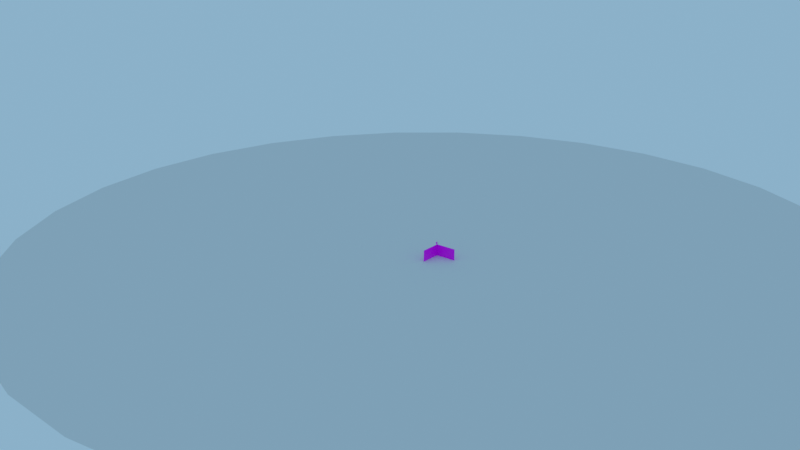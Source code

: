# Source: Flag.blend  (saved by Blender 2.93.20; exported with 4.5.12 LTS)
import bpy
from mathutils import Matrix  # noqa: F401  (used for matrix-valued properties, if any)

bpy.ops.wm.read_factory_settings(use_empty=True)
scene = bpy.context.scene
scene.name = 'Scene'

# ---- images (referenced by path relative to the original .blend; pixels are not part of the script)
import os
ASSET_DIR = os.environ.get("B2B_ASSET_DIR", "")  # directory of the original .blend (textures are referenced by path, not embedded)
HERE = os.path.dirname(os.path.abspath(__file__))  # packed textures are extracted next to this script under _unpacked/

def load_image(name, relpath, width, height, colorspace="sRGB"):
    """Load a texture the original file referenced (path relative to the .blend, or extracted next to this script)."""
    p = next((c for c in (os.path.join(HERE, relpath), os.path.join(ASSET_DIR, relpath)) if relpath and os.path.exists(c)), "")
    if p:
        img = bpy.data.images.load(p, check_existing=True)
        img.name = name
    else:  # same state as the original file: an image datablock whose file is absent (Cycles renders it pink)
        img = bpy.data.images.new(name, width, height)
        img.source = "FILE"
        img.filepath = "//" + (relpath or name)
    img.colorspace_settings.name = colorspace
    return img
img_ao_001 = load_image('AO.001', 'AO.png', 1024, 1024, 'sRGB')

# ---- materials (node trees are filled in below, after node groups)
mat_m_flag = bpy.data.materials.new('M_Flag')
mat_m_flag_pole = bpy.data.materials.new('M_Flag_Pole')

# ---- material node trees
mat_m_flag.use_nodes = True; mat_m_flag.node_tree.nodes.clear()
_N = mat_m_flag.node_tree.nodes; _L = mat_m_flag.node_tree.links
n0 = _N.new('ShaderNodeBsdfPrincipled'); n0.name = 'Principled BSDF'; n0.location = (10, 300)
n0.distribution = 'GGX'
n0.subsurface_method = 'BURLEY'
n0.inputs[3].default_value = 1.45
n0.inputs[27].default_value = (0.0, 0.0, 0.0, 1.0)
n0.inputs[28].default_value = 1.0
n1 = _N.new('ShaderNodeOutputMaterial'); n1.name = 'Material Output'; n1.location = (300, 300)
n2 = _N.new('ShaderNodeTexImage'); n2.name = 'Image Texture'; n2.location = (-325, 218)
n2.image = img_ao_001
_L.new(n0.outputs[0], n1.inputs[0])
_L.new(n2.outputs[0], n0.inputs[0])
n1.is_active_output = True
mat_m_flag_pole.use_nodes = True; mat_m_flag_pole.node_tree.nodes.clear()
_N = mat_m_flag_pole.node_tree.nodes; _L = mat_m_flag_pole.node_tree.links
n0 = _N.new('ShaderNodeBsdfPrincipled'); n0.name = 'Principled BSDF'; n0.location = (10, 300)
n0.distribution = 'GGX'
n0.subsurface_method = 'BURLEY'
n0.inputs[3].default_value = 1.45
n0.inputs[27].default_value = (0.0, 0.0, 0.0, 1.0)
n0.inputs[28].default_value = 1.0
n1 = _N.new('ShaderNodeOutputMaterial'); n1.name = 'Material Output'; n1.location = (300, 300)
_L.new(n0.outputs[0], n1.inputs[0])
n1.is_active_output = True

# ---- world
world_world = bpy.data.worlds.new('World'); scene.world = world_world
world_world.use_nodes = True; world_world.node_tree.nodes.clear()
_N = world_world.node_tree.nodes; _L = world_world.node_tree.links
n0 = _N.new('ShaderNodeOutputWorld'); n0.name = 'World Output'; n0.location = (726, 282)
n1 = _N.new('ShaderNodeBackground'); n1.name = 'Background'; n1.location = (511, 289)
n1.inputs[0].default_value = (0.261, 0.4405, 0.5863, 1.0)
_L.new(n1.outputs[0], n0.inputs[0])
n0.is_active_output = True
world_world.color = (0.05088, 0.05088, 0.05088)
world_world.use_sun_shadow = False
world_world.sun_shadow_jitter_overblur = 0.0

# ---- cameras
cam_camera = bpy.data.cameras.new('Camera')

# ---- meshes
me_flag = bpy.data.meshes.new('Flag')
me_flag.from_pydata([(6.6e-15, 1.51e-07, -5.931), (6.6e-15, 1.51e-07, 0.9157), (-0.007803, -0.01884, -5.931), (-0.007803, -0.01884, 0.9157), (-0.02664, -0.02664, -5.931), (-0.02664, -0.02664, 0.9157), (-0.04548, -0.01884, -5.931), (-0.04548, -0.01884, 0.9157), (-0.05328, 1.557e-07, -5.931), (-0.05328, 1.557e-07, 0.9157), (-0.04548, 0.01884, -5.931), (-0.04548, 0.01884, 0.9157), (-0.02664, 0.02664, -5.931), (-0.02664, 0.02664, 0.9157), (-0.007803, 0.01884, -5.931), (-0.007803, 0.01884, 0.9157), (6.6e-15, 1.51e-07, 0.8726), (0.0, 0.0, 0.0), (1.59, 8.15e-08, 0.8726), (1.59, -6.949e-08, 0.0), (1.445, 8.782e-08, 0.8726), (1.301, 9.414e-08, 0.8726), (1.156, 1.005e-07, 0.8726), (1.012, 1.068e-07, 0.8726), (0.8672, 1.131e-07, 0.8726), (0.7226, 1.194e-07, 0.8726), (0.5781, 1.257e-07, 0.8726), (0.4336, 1.32e-07, 0.8726), (0.2891, 1.384e-07, 0.8726), (0.1445, 1.447e-07, 0.8726), (0.1445, -6.318e-09, 0.0), (0.2891, -1.264e-08, 0.0), (0.4336, -1.895e-08, 0.0), (0.5781, -2.527e-08, 0.0), (0.7226, -3.159e-08, 0.0), (0.8672, -3.791e-08, 0.0), (1.012, -4.422e-08, 0.0), (1.156, -5.054e-08, 0.0), (1.301, -5.686e-08, 0.0), (1.445, -6.318e-08, 0.0), (5.657e-15, 1.294e-07, 0.748), (4.714e-15, 1.079e-07, 0.6233), (3.772e-15, 8.628e-08, 0.4986), (2.829e-15, 6.471e-08, 0.374), (1.886e-15, 4.314e-08, 0.2493), (9.429e-16, 2.157e-08, 0.1247), (1.59, -4.792e-08, 0.1247), (1.59, -2.635e-08, 0.2493), (1.59, -4.78e-09, 0.374), (1.59, 1.679e-08, 0.4986), (1.59, 3.836e-08, 0.6233), (1.59, 5.993e-08, 0.748), (0.1445, 1.525e-08, 0.1247), (0.1445, 3.682e-08, 0.2493), (0.1445, 5.839e-08, 0.374), (0.1445, 7.997e-08, 0.4986), (0.1445, 1.015e-07, 0.6233), (0.1445, 1.231e-07, 0.748), (0.2891, 8.936e-09, 0.1247), (0.2891, 3.051e-08, 0.2493), (0.2891, 5.208e-08, 0.374), (0.2891, 7.365e-08, 0.4986), (0.2891, 9.522e-08, 0.6233), (0.2891, 1.168e-07, 0.748), (0.4336, 2.618e-09, 0.1247), (0.4336, 2.419e-08, 0.2493), (0.4336, 4.576e-08, 0.374), (0.4336, 6.733e-08, 0.4986), (0.4336, 8.89e-08, 0.6233), (0.4336, 1.105e-07, 0.748), (0.5781, -3.699e-09, 0.1247), (0.5781, 1.787e-08, 0.2493), (0.5781, 3.944e-08, 0.374), (0.5781, 6.101e-08, 0.4986), (0.5781, 8.258e-08, 0.6233), (0.5781, 1.042e-07, 0.748), (0.7226, -1.002e-08, 0.1247), (0.7226, 1.155e-08, 0.2493), (0.7226, 3.312e-08, 0.374), (0.7226, 5.47e-08, 0.4986), (0.7226, 7.627e-08, 0.6233), (0.7226, 9.784e-08, 0.748), (0.8672, -1.633e-08, 0.1247), (0.8672, 5.236e-09, 0.2493), (0.8672, 2.681e-08, 0.374), (0.8672, 4.838e-08, 0.4986), (0.8672, 6.995e-08, 0.6233), (0.8672, 9.152e-08, 0.748), (1.012, -2.265e-08, 0.1247), (1.012, -1.081e-09, 0.2493), (1.012, 2.049e-08, 0.374), (1.012, 4.206e-08, 0.4986), (1.012, 6.363e-08, 0.6233), (1.012, 8.52e-08, 0.748), (1.156, -2.897e-08, 0.1247), (1.156, -7.399e-09, 0.2493), (1.156, 1.417e-08, 0.374), (1.156, 3.574e-08, 0.4986), (1.156, 5.731e-08, 0.6233), (1.156, 7.888e-08, 0.748), (1.301, -3.529e-08, 0.1247), (1.301, -1.372e-08, 0.2493), (1.301, 7.855e-09, 0.374), (1.301, 2.943e-08, 0.4986), (1.301, 5.1e-08, 0.6233), (1.301, 7.257e-08, 0.748), (1.445, -4.16e-08, 0.1247), (1.445, -2.003e-08, 0.2493), (1.445, 1.537e-09, 0.374), (1.445, 2.311e-08, 0.4986), (1.445, 4.468e-08, 0.6233), (1.445, 6.625e-08, 0.748), (-0.07622, 0.04957, 0.9157), (-0.08839, 0.04957, 0.9279), (-0.07622, 0.06175, 0.9279), (-0.08839, 0.04957, 1.027), (-0.07622, 0.04957, 1.039), (-0.07622, 0.06175, 1.027), (0.02293, 0.04957, 0.9157), (0.02293, 0.06175, 0.9279), (0.03511, 0.04957, 0.9279), (0.02293, 0.04957, 1.039), (0.03511, 0.04957, 1.027), (0.02293, 0.06175, 1.027), (-0.07622, -0.04957, 0.9157), (-0.07622, -0.06175, 0.9279), (-0.08839, -0.04957, 0.9279), (-0.07622, -0.04957, 1.039), (-0.08839, -0.04957, 1.027), (-0.07622, -0.06175, 1.027), (0.02293, -0.04957, 0.9157), (0.03511, -0.04957, 0.9279), (0.02293, -0.06175, 0.9279), (0.02293, -0.04957, 1.039), (0.02293, -0.06175, 1.027), (0.03511, -0.04957, 1.027), (-0.229, 0.2023, -5.851), (0.1757, 0.2023, -5.851), (-0.229, -0.2023, -5.851), (0.1757, -0.2023, -5.851), (-0.2215, 0.1948, -5.771), (-0.229, 0.2023, -5.787), (0.1682, 0.1948, -5.771), (0.1757, 0.2023, -5.787), (-0.2215, -0.1948, -5.771), (-0.229, -0.2023, -5.787), (0.1682, -0.1948, -5.771), (0.1757, -0.2023, -5.787), (-0.3609, 0.3342, -6.029), (0.3076, 0.3342, -6.029), (-0.3609, -0.3342, -6.029), (0.3076, -0.3342, -6.029), (-0.3485, 0.3218, -5.931), (-0.3609, 0.3342, -5.95), (0.2952, 0.3218, -5.931), (0.3076, 0.3342, -5.95), (-0.3485, -0.3218, -5.931), (-0.3609, -0.3342, -5.95), (0.2952, -0.3218, -5.931), (0.3076, -0.3342, -5.95), (-0.3007, 0.274, -5.931), (0.2474, 0.274, -5.931), (-0.3007, -0.274, -5.931), (0.2474, -0.274, -5.931), (-0.2905, 0.2639, -5.851), (-0.3007, 0.274, -5.867), (0.2372, 0.2639, -5.851), (0.2474, 0.274, -5.867), (-0.2905, -0.2639, -5.851), (-0.3007, -0.274, -5.867), (0.2372, -0.2639, -5.851), (0.2474, -0.274, -5.867), (6.6e-15, 1.51e-07, -4.22), (6.6e-15, 1.51e-07, -2.508), (6.6e-15, 1.51e-07, -0.796), (-0.007803, -0.01884, -0.796), (-0.007803, -0.01884, -2.508), (-0.007803, -0.01884, -4.22), (-0.02664, -0.02664, -0.796), (-0.02664, -0.02664, -2.508), (-0.02664, -0.02664, -4.22), (-0.04548, -0.01884, -0.796), (-0.04548, -0.01884, -2.508), (-0.04548, -0.01884, -4.22), (-0.05328, 1.557e-07, -0.796), (-0.05328, 1.557e-07, -2.508), (-0.05328, 1.557e-07, -4.22), (-0.04548, 0.01884, -0.796), (-0.04548, 0.01884, -2.508), (-0.04548, 0.01884, -4.22), (-0.02664, 0.02664, -0.796), (-0.02664, 0.02664, -2.508), (-0.02664, 0.02664, -4.22), (-0.007803, 0.01884, -0.796), (-0.007803, 0.01884, -2.508), (-0.007803, 0.01884, -4.22)], [], [(174, 1, 3, 175), (175, 3, 5, 178), (178, 5, 7, 181), (181, 7, 9, 184), (184, 9, 11, 187), (187, 11, 13, 190), (190, 13, 15, 193), (126, 128, 115, 113), (132, 134, 129, 125), (133, 121, 116, 127), (114, 117, 123, 119), (120, 122, 135, 131), (106, 39, 19, 46), (45, 17, 30, 52), (52, 30, 31, 58), (58, 31, 32, 64), (64, 32, 33, 70), (70, 33, 34, 76), (76, 34, 35, 82), (82, 35, 36, 88), (88, 36, 37, 94), (94, 37, 38, 100), (100, 38, 39, 106), (21, 105, 111, 20), (105, 104, 110, 111), (104, 103, 109, 110), (103, 102, 108, 109), (102, 101, 107, 108), (101, 100, 106, 107), (22, 99, 105, 21), (99, 98, 104, 105), (98, 97, 103, 104), (97, 96, 102, 103), (96, 95, 101, 102), (95, 94, 100, 101), (23, 93, 99, 22), (93, 92, 98, 99), (92, 91, 97, 98), (91, 90, 96, 97), (90, 89, 95, 96), (89, 88, 94, 95), (24, 87, 93, 23), (87, 86, 92, 93), (86, 85, 91, 92), (85, 84, 90, 91), (84, 83, 89, 90), (83, 82, 88, 89), (25, 81, 87, 24), (81, 80, 86, 87), (80, 79, 85, 86), (79, 78, 84, 85), (78, 77, 83, 84), (77, 76, 82, 83), (26, 75, 81, 25), (75, 74, 80, 81), (74, 73, 79, 80), (73, 72, 78, 79), (72, 71, 77, 78), (71, 70, 76, 77), (27, 69, 75, 26), (69, 68, 74, 75), (68, 67, 73, 74), (67, 66, 72, 73), (66, 65, 71, 72), (65, 64, 70, 71), (28, 63, 69, 27), (63, 62, 68, 69), (62, 61, 67, 68), (61, 60, 66, 67), (60, 59, 65, 66), (59, 58, 64, 65), (29, 57, 63, 28), (57, 56, 62, 63), (56, 55, 61, 62), (55, 54, 60, 61), (54, 53, 59, 60), (53, 52, 58, 59), (16, 40, 57, 29), (40, 41, 56, 57), (41, 42, 55, 56), (42, 43, 54, 55), (43, 44, 53, 54), (44, 45, 52, 53), (20, 111, 51, 18), (111, 110, 50, 51), (110, 109, 49, 50), (109, 108, 48, 49), (108, 107, 47, 48), (107, 106, 46, 47), (112, 113, 114), (115, 116, 117), (118, 119, 120), (121, 122, 123), (124, 125, 126), (127, 128, 129), (130, 131, 132), (133, 134, 135), (118, 112, 114, 119), (113, 115, 117, 114), (116, 121, 123, 117), (122, 120, 119, 123), (130, 118, 120, 131), (121, 133, 135, 122), (134, 132, 131, 135), (124, 130, 132, 125), (133, 127, 129, 134), (128, 126, 125, 129), (112, 124, 126, 113), (127, 116, 115, 128), (118, 130, 124, 112), (146, 142, 140, 144), (139, 147, 145, 138), (136, 141, 143, 137), (137, 143, 147, 139), (140, 142, 143, 141), (142, 146, 147, 143), (146, 144, 145, 147), (144, 140, 141, 145), (138, 145, 141, 136), (158, 154, 152, 156), (151, 159, 157, 150), (148, 153, 155, 149), (149, 155, 159, 151), (152, 154, 155, 153), (154, 158, 159, 155), (158, 156, 157, 159), (156, 152, 153, 157), (150, 157, 153, 148), (170, 166, 164, 168), (163, 171, 169, 162), (160, 165, 167, 161), (161, 167, 171, 163), (164, 166, 167, 165), (166, 170, 171, 167), (170, 168, 169, 171), (168, 164, 165, 169), (162, 169, 165, 160), (193, 15, 1, 174), (14, 195, 172, 0), (195, 194, 173, 172), (194, 193, 174, 173), (12, 192, 195, 14), (192, 191, 194, 195), (191, 190, 193, 194), (10, 189, 192, 12), (189, 188, 191, 192), (188, 187, 190, 191), (8, 186, 189, 10), (186, 185, 188, 189), (185, 184, 187, 188), (6, 183, 186, 8), (183, 182, 185, 186), (182, 181, 184, 185), (4, 180, 183, 6), (180, 179, 182, 183), (179, 178, 181, 182), (2, 177, 180, 4), (177, 176, 179, 180), (176, 175, 178, 179), (0, 172, 177, 2), (172, 173, 176, 177), (173, 174, 175, 176)])
me_flag.polygons.foreach_set('material_index', [1, 1, 1, 1, 1, 1, 1, 1, 1, 1, 1, 1, 0, 0, 0, 0, 0, 0, 0, 0, 0, 0, 0, 0, 0, 0, 0, 0, 0, 0, 0, 0, 0, 0, 0, 0, 0, 0, 0, 0, 0, 0, 0, 0, 0, 0, 0, 0, 0, 0, 0, 0, 0, 0, 0, 0, 0, 0, 0, 0, 0, 0, 0, 0, 0, 0, 0, 0, 0, 0, 0, 0, 0, 0, 0, 0, 0, 0, 0, 0, 0, 0, 0, 0, 0, 0, 0, 0, 0, 1, 1, 1, 1, 1, 1, 1, 1, 1, 1, 1, 1, 1, 1, 1, 1, 1, 1, 1, 1, 1, 1, 1, 1, 1, 1, 1, 1, 1, 1, 1, 1, 1, 1, 1, 1, 1, 1, 1, 1, 1, 1, 1, 1, 1, 1, 1, 1, 1, 1, 1, 1, 1, 1, 1, 1, 1, 1, 1, 1, 1, 1, 1, 1, 1, 1, 1, 1, 1, 1, 1, 1, 1])
_uv = me_flag.uv_layers.new(name='UVMap')
_uv.uv.foreach_set('vector', [0.8641, 0.01414, 0.8641, 0.4859, 0.8558, 0.4859, 0.8558, 0.01418, 0.8558, 0.01418, 0.8558, 0.4859, 0.8476, 0.4859, 0.8476, 0.01422, 0.8476, 0.01422, 0.8476, 0.4859, 0.8394, 0.486, 0.8394, 0.01426, 0.8394, 0.01426, 0.8394, 0.486, 0.8311, 0.486, 0.8311, 0.0143, 0.897, 0.01399, 0.897, 0.4857, 0.8888, 0.4857, 0.8888, 0.01403, 0.8888, 0.01403, 0.8888, 0.4857, 0.8805, 0.4858, 0.8805, 0.01407, 0.8805, 0.01407, 0.8805, 0.4858, 0.8723, 0.4858, 0.8723, 0.0141, 0.4415, 0.7108, 0.4175, 0.6881, 0.4403, 0.6641, 0.4643, 0.6868, 0.3626, 0.6895, 0.3854, 0.6655, 0.4094, 0.6883, 0.3866, 0.7123, 0.3893, 0.6613, 0.4121, 0.6373, 0.4361, 0.6601, 0.4133, 0.6841, 0.4628, 0.632, 0.4401, 0.656, 0.4161, 0.6332, 0.4389, 0.6092, 0.384, 0.6106, 0.408, 0.6334, 0.3852, 0.6574, 0.3612, 0.6346, 0.2635, 0.4961, 0.3051, 0.4961, 0.3051, 0.5443, 0.2635, 0.5443, 0.2635, 0.01399, 0.3051, 0.01399, 0.3051, 0.0622, 0.2635, 0.0622, 0.2635, 0.0622, 0.3051, 0.0622, 0.3051, 0.1104, 0.2635, 0.1104, 0.2635, 0.1104, 0.3051, 0.1104, 0.3051, 0.1586, 0.2635, 0.1586, 0.2635, 0.1586, 0.3051, 0.1586, 0.3051, 0.2068, 0.2635, 0.2068, 0.2635, 0.2068, 0.3051, 0.2068, 0.3051, 0.255, 0.2635, 0.255, 0.2635, 0.255, 0.3051, 0.255, 0.3051, 0.3033, 0.2635, 0.3033, 0.2635, 0.3033, 0.3051, 0.3033, 0.3051, 0.3515, 0.2635, 0.3515, 0.2635, 0.3515, 0.3051, 0.3515, 0.3051, 0.3997, 0.2635, 0.3997, 0.2635, 0.3997, 0.3051, 0.3997, 0.3051, 0.4479, 0.2635, 0.4479, 0.2635, 0.4479, 0.3051, 0.4479, 0.3051, 0.4961, 0.2635, 0.4961, 0.01399, 0.4479, 0.05557, 0.4479, 0.05557, 0.4961, 0.01399, 0.4961, 0.05557, 0.4479, 0.09716, 0.4479, 0.09716, 0.4961, 0.05557, 0.4961, 0.09716, 0.4479, 0.1387, 0.4479, 0.1387, 0.4961, 0.09716, 0.4961, 0.1387, 0.4479, 0.1803, 0.4479, 0.1803, 0.4961, 0.1387, 0.4961, 0.1803, 0.4479, 0.2219, 0.4479, 0.2219, 0.4961, 0.1803, 0.4961, 0.2219, 0.4479, 0.2635, 0.4479, 0.2635, 0.4961, 0.2219, 0.4961, 0.01399, 0.3997, 0.05557, 0.3997, 0.05557, 0.4479, 0.01399, 0.4479, 0.05557, 0.3997, 0.09716, 0.3997, 0.09716, 0.4479, 0.05557, 0.4479, 0.09716, 0.3997, 0.1387, 0.3997, 0.1387, 0.4479, 0.09716, 0.4479, 0.1387, 0.3997, 0.1803, 0.3997, 0.1803, 0.4479, 0.1387, 0.4479, 0.1803, 0.3997, 0.2219, 0.3997, 0.2219, 0.4479, 0.1803, 0.4479, 0.2219, 0.3997, 0.2635, 0.3997, 0.2635, 0.4479, 0.2219, 0.4479, 0.01399, 0.3515, 0.05557, 0.3515, 0.05557, 0.3997, 0.01399, 0.3997, 0.05557, 0.3515, 0.09716, 0.3515, 0.09716, 0.3997, 0.05557, 0.3997, 0.09716, 0.3515, 0.1387, 0.3515, 0.1387, 0.3997, 0.09716, 0.3997, 0.1387, 0.3515, 0.1803, 0.3515, 0.1803, 0.3997, 0.1387, 0.3997, 0.1803, 0.3515, 0.2219, 0.3515, 0.2219, 0.3997, 0.1803, 0.3997, 0.2219, 0.3515, 0.2635, 0.3515, 0.2635, 0.3997, 0.2219, 0.3997, 0.01399, 0.3033, 0.05557, 0.3033, 0.05557, 0.3515, 0.01399, 0.3515, 0.05557, 0.3033, 0.09716, 0.3033, 0.09716, 0.3515, 0.05557, 0.3515, 0.09716, 0.3033, 0.1387, 0.3033, 0.1387, 0.3515, 0.09716, 0.3515, 0.1387, 0.3033, 0.1803, 0.3033, 0.1803, 0.3515, 0.1387, 0.3515, 0.1803, 0.3033, 0.2219, 0.3033, 0.2219, 0.3515, 0.1803, 0.3515, 0.2219, 0.3033, 0.2635, 0.3033, 0.2635, 0.3515, 0.2219, 0.3515, 0.01399, 0.255, 0.05557, 0.255, 0.05557, 0.3033, 0.01399, 0.3033, 0.05557, 0.255, 0.09716, 0.255, 0.09716, 0.3033, 0.05557, 0.3033, 0.09716, 0.255, 0.1387, 0.255, 0.1387, 0.3033, 0.09716, 0.3033, 0.1387, 0.255, 0.1803, 0.255, 0.1803, 0.3033, 0.1387, 0.3033, 0.1803, 0.255, 0.2219, 0.255, 0.2219, 0.3033, 0.1803, 0.3033, 0.2219, 0.255, 0.2635, 0.255, 0.2635, 0.3033, 0.2219, 0.3033, 0.01399, 0.2068, 0.05557, 0.2068, 0.05557, 0.255, 0.01399, 0.255, 0.05557, 0.2068, 0.09716, 0.2068, 0.09716, 0.255, 0.05557, 0.255, 0.09716, 0.2068, 0.1387, 0.2068, 0.1387, 0.255, 0.09716, 0.255, 0.1387, 0.2068, 0.1803, 0.2068, 0.1803, 0.255, 0.1387, 0.255, 0.1803, 0.2068, 0.2219, 0.2068, 0.2219, 0.255, 0.1803, 0.255, 0.2219, 0.2068, 0.2635, 0.2068, 0.2635, 0.255, 0.2219, 0.255, 0.01399, 0.1586, 0.05557, 0.1586, 0.05557, 0.2068, 0.01399, 0.2068, 0.05557, 0.1586, 0.09716, 0.1586, 0.09716, 0.2068, 0.05557, 0.2068, 0.09716, 0.1586, 0.1387, 0.1586, 0.1387, 0.2068, 0.09716, 0.2068, 0.1387, 0.1586, 0.1803, 0.1586, 0.1803, 0.2068, 0.1387, 0.2068, 0.1803, 0.1586, 0.2219, 0.1586, 0.2219, 0.2068, 0.1803, 0.2068, 0.2219, 0.1586, 0.2635, 0.1586, 0.2635, 0.2068, 0.2219, 0.2068, 0.01399, 0.1104, 0.05557, 0.1104, 0.05557, 0.1586, 0.01399, 0.1586, 0.05557, 0.1104, 0.09716, 0.1104, 0.09716, 0.1586, 0.05557, 0.1586, 0.09716, 0.1104, 0.1387, 0.1104, 0.1387, 0.1586, 0.09716, 0.1586, 0.1387, 0.1104, 0.1803, 0.1104, 0.1803, 0.1586, 0.1387, 0.1586, 0.1803, 0.1104, 0.2219, 0.1104, 0.2219, 0.1586, 0.1803, 0.1586, 0.2219, 0.1104, 0.2635, 0.1104, 0.2635, 0.1586, 0.2219, 0.1586, 0.01399, 0.0622, 0.05557, 0.0622, 0.05557, 0.1104, 0.01399, 0.1104, 0.05557, 0.0622, 0.09716, 0.0622, 0.09716, 0.1104, 0.05557, 0.1104, 0.09716, 0.0622, 0.1387, 0.0622, 0.1387, 0.1104, 0.09716, 0.1104, 0.1387, 0.0622, 0.1803, 0.0622, 0.1803, 0.1104, 0.1387, 0.1104, 0.1803, 0.0622, 0.2219, 0.0622, 0.2219, 0.1104, 0.1803, 0.1104, 0.2219, 0.0622, 0.2635, 0.0622, 0.2635, 0.1104, 0.2219, 0.1104, 0.01399, 0.01399, 0.05557, 0.01399, 0.05557, 0.0622, 0.01399, 0.0622, 0.05557, 0.01399, 0.09716, 0.01399, 0.09716, 0.0622, 0.05557, 0.0622, 0.09716, 0.01399, 0.1387, 0.01399, 0.1387, 0.0622, 0.09716, 0.0622, 0.1387, 0.01399, 0.1803, 0.01399, 0.1803, 0.0622, 0.1387, 0.0622, 0.1803, 0.01399, 0.2219, 0.01399, 0.2219, 0.0622, 0.1803, 0.0622, 0.2219, 0.01399, 0.2635, 0.01399, 0.2635, 0.0622, 0.2219, 0.0622, 0.01399, 0.4961, 0.05557, 0.4961, 0.05557, 0.5443, 0.01399, 0.5443, 0.05557, 0.4961, 0.09716, 0.4961, 0.09716, 0.5443, 0.05557, 0.5443, 0.09716, 0.4961, 0.1387, 0.4961, 0.1387, 0.5443, 0.09716, 0.5443, 0.1387, 0.4961, 0.1803, 0.4961, 0.1803, 0.5443, 0.1387, 0.5443, 0.1803, 0.4961, 0.2219, 0.4961, 0.2219, 0.5443, 0.1803, 0.5443, 0.2219, 0.4961, 0.2635, 0.4961, 0.2635, 0.5443, 0.2219, 0.5443, 0.4668, 0.6278, 0.4684, 0.6333, 0.4628, 0.632, 0.4417, 0.6615, 0.4361, 0.6601, 0.4401, 0.656, 0.4428, 0.605, 0.4389, 0.6092, 0.4372, 0.6037, 0.4121, 0.6373, 0.4105, 0.6318, 0.4161, 0.6332, 0.3826, 0.7164, 0.3866, 0.7123, 0.3882, 0.7178, 0.4133, 0.6841, 0.415, 0.6896, 0.4094, 0.6883, 0.3587, 0.6936, 0.357, 0.6881, 0.3626, 0.6895, 0.3893, 0.6613, 0.3854, 0.6655, 0.3838, 0.66, 0.4428, 0.605, 0.4668, 0.6278, 0.4628, 0.632, 0.4389, 0.6092, 0.467, 0.6359, 0.4442, 0.6599, 0.4401, 0.656, 0.4628, 0.632, 0.4361, 0.6601, 0.4121, 0.6373, 0.4161, 0.6332, 0.4401, 0.656, 0.4119, 0.6292, 0.4347, 0.6052, 0.4389, 0.6092, 0.4161, 0.6332, 0.357, 0.6306, 0.3798, 0.6067, 0.384, 0.6106, 0.3612, 0.6346, 0.4121, 0.6373, 0.3893, 0.6613, 0.3852, 0.6574, 0.408, 0.6334, 0.3854, 0.6655, 0.3626, 0.6895, 0.3585, 0.6855, 0.3812, 0.6615, 0.3826, 0.7164, 0.3587, 0.6936, 0.3626, 0.6895, 0.3866, 0.7123, 0.3893, 0.6613, 0.4133, 0.6841, 0.4094, 0.6883, 0.3854, 0.6655, 0.4135, 0.6922, 0.3908, 0.7162, 0.3866, 0.7123, 0.4094, 0.6883, 0.4684, 0.6908, 0.4456, 0.7148, 0.4415, 0.7108, 0.4643, 0.6868, 0.4133, 0.6841, 0.4361, 0.6601, 0.4403, 0.6641, 0.4175, 0.6881, 0.3798, 0.6067, 0.357, 0.6306, 0.3331, 0.6079, 0.3558, 0.5839, 0.1713, 0.7296, 0.0413, 0.7296, 0.0413, 0.5996, 0.1713, 0.5996, 0.1986, 0.7321, 0.1771, 0.7321, 0.1771, 0.5971, 0.1986, 0.5971, 0.01399, 0.5971, 0.03553, 0.5971, 0.03553, 0.7321, 0.01399, 0.7321, 0.0388, 0.7569, 0.0388, 0.7354, 0.1738, 0.7354, 0.1738, 0.7569, 0.0413, 0.5996, 0.0413, 0.7296, 0.03553, 0.7321, 0.03553, 0.5971, 0.0413, 0.7296, 0.1713, 0.7296, 0.1738, 0.7354, 0.0388, 0.7354, 0.1713, 0.7296, 0.1713, 0.5996, 0.1771, 0.5971, 0.1771, 0.7321, 0.1713, 0.5996, 0.0413, 0.5996, 0.0388, 0.5938, 0.1738, 0.5938, 0.1738, 0.5723, 0.1738, 0.5938, 0.0388, 0.5938, 0.0388, 0.5723, 0.3669, 0.2625, 0.3669, 0.04784, 0.5816, 0.04784, 0.5816, 0.2625, 0.3628, 0.2964, 0.3628, 0.2701, 0.5857, 0.2701, 0.5857, 0.2964, 0.5857, 0.01399, 0.5857, 0.04027, 0.3628, 0.04027, 0.3628, 0.01399, 0.3331, 0.0437, 0.3593, 0.0437, 0.3593, 0.2667, 0.3331, 0.2667, 0.5816, 0.04784, 0.3669, 0.04784, 0.3628, 0.04027, 0.5857, 0.04027, 0.3669, 0.04784, 0.3669, 0.2625, 0.3593, 0.2667, 0.3593, 0.0437, 0.3669, 0.2625, 0.5816, 0.2625, 0.5857, 0.2701, 0.3628, 0.2701, 0.5816, 0.2625, 0.5816, 0.04784, 0.5892, 0.0437, 0.5892, 0.2667, 0.6155, 0.2667, 0.5892, 0.2667, 0.5892, 0.0437, 0.6155, 0.0437, 0.3608, 0.3521, 0.5368, 0.3521, 0.5368, 0.5282, 0.3608, 0.5282, 0.3331, 0.3487, 0.3546, 0.3487, 0.3546, 0.5315, 0.3331, 0.5315, 0.5646, 0.5315, 0.543, 0.5315, 0.543, 0.3487, 0.5646, 0.3487, 0.5402, 0.3244, 0.5402, 0.3459, 0.3574, 0.3459, 0.3574, 0.3244, 0.5368, 0.5282, 0.5368, 0.3521, 0.543, 0.3487, 0.543, 0.5315, 0.5368, 0.3521, 0.3608, 0.3521, 0.3574, 0.3459, 0.5402, 0.3459, 0.3608, 0.3521, 0.3608, 0.5282, 0.3546, 0.5315, 0.3546, 0.3487, 0.3608, 0.5282, 0.5368, 0.5282, 0.5402, 0.5344, 0.3574, 0.5344, 0.3574, 0.5559, 0.3574, 0.5344, 0.5402, 0.5344, 0.5402, 0.5559, 0.8723, 0.0141, 0.8723, 0.4858, 0.8641, 0.4859, 0.8641, 0.01414, 0.6846, 0.0141, 0.6846, 0.4858, 0.6764, 0.4859, 0.6764, 0.01414, 0.6846, 0.5141, 0.6846, 0.9858, 0.6764, 0.9859, 0.6764, 0.5141, 0.7784, 0.0141, 0.7784, 0.4858, 0.7702, 0.4859, 0.7702, 0.01414, 0.6928, 0.01407, 0.6928, 0.4858, 0.6846, 0.4858, 0.6846, 0.0141, 0.6928, 0.5141, 0.6928, 0.9858, 0.6846, 0.9858, 0.6846, 0.5141, 0.7867, 0.01407, 0.7867, 0.4858, 0.7784, 0.4858, 0.7784, 0.0141, 0.7011, 0.01403, 0.7011, 0.4857, 0.6928, 0.4858, 0.6928, 0.01407, 0.7011, 0.514, 0.7011, 0.9857, 0.6928, 0.9858, 0.6928, 0.5141, 0.7949, 0.01403, 0.7949, 0.4857, 0.7867, 0.4858, 0.7867, 0.01407, 0.7093, 0.01399, 0.7093, 0.4857, 0.7011, 0.4857, 0.7011, 0.01403, 0.7093, 0.514, 0.7093, 0.9857, 0.7011, 0.9857, 0.7011, 0.514, 0.8031, 0.01399, 0.8031, 0.4857, 0.7949, 0.4857, 0.7949, 0.01403, 0.6517, 0.01426, 0.6517, 0.486, 0.6434, 0.486, 0.6434, 0.0143, 0.6517, 0.5143, 0.6517, 0.986, 0.6434, 0.986, 0.6434, 0.5143, 0.7455, 0.01426, 0.7455, 0.486, 0.7373, 0.486, 0.7373, 0.0143, 0.6599, 0.01422, 0.6599, 0.4859, 0.6517, 0.486, 0.6517, 0.01426, 0.6599, 0.5142, 0.6599, 0.9859, 0.6517, 0.986, 0.6517, 0.5143, 0.7537, 0.01422, 0.7537, 0.4859, 0.7455, 0.486, 0.7455, 0.01426, 0.6681, 0.01418, 0.6681, 0.4859, 0.6599, 0.4859, 0.6599, 0.01422, 0.6681, 0.5142, 0.6681, 0.9859, 0.6599, 0.9859, 0.6599, 0.5142, 0.762, 0.01418, 0.762, 0.4859, 0.7537, 0.4859, 0.7537, 0.01422, 0.6764, 0.01414, 0.6764, 0.4859, 0.6681, 0.4859, 0.6681, 0.01418, 0.6764, 0.5141, 0.6764, 0.9859, 0.6681, 0.9859, 0.6681, 0.5142, 0.7702, 0.01414, 0.7702, 0.4859, 0.762, 0.4859, 0.762, 0.01418])
me_flag.materials.append(mat_m_flag)
me_flag.materials.append(mat_m_flag_pole)
me_flag.use_remesh_fix_poles = True
me_flag.use_remesh_preserve_attributes = False
me_flag.update()
me_cylinder = bpy.data.meshes.new('Cylinder')
me_cylinder.from_pydata([(0.0, 32.35, 0.0), (6.312, 31.73, 0.0), (12.38, 29.89, 0.0), (17.97, 26.9, 0.0), (22.88, 22.88, 0.0), (26.9, 17.97, 0.0), (29.89, 12.38, 0.0), (31.73, 6.312, 0.0), (32.35, -1.414e-06, 0.0), (31.73, -6.312, 0.0), (29.89, -12.38, 0.0), (26.9, -17.97, 0.0), (22.88, -22.88, 0.0), (17.97, -26.9, 0.0), (12.38, -29.89, 0.0), (6.312, -31.73, 0.0), (-2.828e-06, -32.35, 0.0), (-6.312, -31.73, 0.0), (-12.38, -29.89, 0.0), (-17.97, -26.9, 0.0), (-22.88, -22.88, 0.0), (-26.9, -17.97, 0.0), (-29.89, -12.38, 0.0), (-31.73, -6.312, 0.0), (-32.35, 3.858e-07, 0.0), (-31.73, 6.312, 0.0), (-29.89, 12.38, 0.0), (-26.9, 17.97, 0.0), (-22.88, 22.88, 0.0), (-17.97, 26.9, 0.0), (-12.38, 29.89, 0.0), (-6.312, 31.73, 0.0), (-2.861e-06, -31.73, 0.0), (-1.907e-06, -29.89, 0.0), (-3.815e-06, -26.9, 0.0), (-3.815e-06, -22.88, 0.0), (-1.907e-06, -17.97, 0.0), (-3.815e-06, -12.38, 0.0), (-3.815e-06, -6.312, 0.0), (0.0, -5.142e-07, 0.0), (-3.815e-06, 6.312, 0.0), (-1.907e-06, 12.38, 0.0), (-1.907e-06, 17.97, 0.0), (0.0, 22.88, 0.0), (0.0, 26.9, 0.0), (-9.537e-07, 29.89, 0.0), (0.0, 31.73, 0.0), (6.312, -29.89, 0.0), (6.312, -26.9, 0.0), (6.312, -22.88, 0.0), (6.312, -17.97, 0.0), (6.312, -12.38, 0.0), (6.312, -6.312, 0.0), (6.312, -6.898e-07, 0.0), (6.312, 6.312, 0.0), (6.312, 12.38, 0.0), (6.312, 17.97, 0.0), (6.312, 22.88, 0.0), (6.312, 26.9, 0.0), (6.312, 29.89, 0.0), (12.38, -26.9, 0.0), (12.38, -22.88, 0.0), (12.38, -17.97, 0.0), (12.38, -12.38, 0.0), (12.38, -6.312, 0.0), (12.38, -8.586e-07, 0.0), (12.38, 6.312, 0.0), (12.38, 12.38, 0.0), (12.38, 17.97, 0.0), (12.38, 22.88, 0.0), (12.38, 26.9, 0.0), (17.97, -22.88, 0.0), (17.97, -17.97, 0.0), (17.97, -12.38, 0.0), (17.97, -6.312, 0.0), (17.97, -1.014e-06, 0.0), (17.97, 6.312, 0.0), (17.97, 12.38, 0.0), (17.97, 17.97, 0.0), (17.97, 22.88, 0.0), (22.88, -17.97, 0.0), (22.88, -12.38, 0.0), (22.88, -6.312, 0.0), (22.88, -1.151e-06, 0.0), (22.88, 6.312, 0.0), (22.88, 12.38, 0.0), (22.88, 17.97, 0.0), (26.9, -12.38, 0.0), (26.9, -6.312, 0.0), (26.9, -1.263e-06, 0.0), (26.9, 6.312, 0.0), (26.9, 12.38, 0.0), (29.89, -6.312, 0.0), (29.89, -1.346e-06, 0.0), (29.89, 6.312, 0.0), (31.73, -1.397e-06, 0.0), (-6.312, 29.89, 0.0), (-6.312, 26.9, 0.0), (-6.312, 22.88, 0.0), (-6.312, 17.97, 0.0), (-6.312, 12.38, 0.0), (-6.312, 6.312, 0.0), (-6.312, -3.386e-07, 0.0), (-6.312, -6.312, 0.0), (-6.312, -12.38, 0.0), (-6.312, -17.97, 0.0), (-6.312, -22.88, 0.0), (-6.312, -26.9, 0.0), (-6.312, -29.89, 0.0), (-12.38, 26.9, 0.0), (-12.38, 22.88, 0.0), (-12.38, 17.97, 0.0), (-12.38, 12.38, 0.0), (-12.38, 6.312, 0.0), (-12.38, -1.698e-07, 0.0), (-12.38, -6.312, 0.0), (-12.38, -12.38, 0.0), (-12.38, -17.97, 0.0), (-12.38, -22.88, 0.0), (-12.38, -26.9, 0.0), (-17.97, 22.88, 0.0), (-17.97, 17.97, 0.0), (-17.97, 12.38, 0.0), (-17.97, 6.312, 0.0), (-17.97, -1.418e-08, 0.0), (-17.97, -6.312, 0.0), (-17.97, -12.38, 0.0), (-17.97, -17.97, 0.0), (-17.97, -22.88, 0.0), (-22.88, 17.97, 0.0), (-22.88, 12.38, 0.0), (-22.88, 6.312, 0.0), (-22.88, 1.222e-07, 0.0), (-22.88, -6.312, 0.0), (-22.88, -12.38, 0.0), (-22.88, -17.97, 0.0), (-26.9, 12.38, 0.0), (-26.9, 6.312, 0.0), (-26.9, 2.341e-07, 0.0), (-26.9, -6.312, 0.0), (-26.9, -12.38, 0.0), (-29.89, 6.312, 0.0), (-29.89, 3.173e-07, 0.0), (-29.89, -6.312, 0.0), (-31.73, 3.685e-07, 0.0)], [], [(0, 31, 46), (96, 31, 30), (109, 30, 29), (120, 29, 28), (129, 28, 27), (136, 27, 26), (141, 26, 25), (144, 25, 24), (23, 144, 24), (22, 143, 23), (21, 140, 22), (20, 135, 21), (19, 128, 20), (18, 119, 19), (17, 108, 18), (16, 15, 32), (1, 46, 45, 59), (58, 59, 45, 44), (57, 58, 44, 43), (56, 57, 43, 42), (55, 56, 42, 41), (54, 55, 41, 40), (53, 54, 40, 39), (52, 53, 39, 38), (51, 52, 38, 37), (50, 51, 37, 36), (49, 50, 36, 35), (48, 49, 35, 34), (47, 48, 34, 33), (15, 14, 47), (17, 16, 32), (1, 0, 46), (2, 59, 58, 70), (69, 70, 58, 57), (68, 69, 57, 56), (67, 68, 56, 55), (66, 67, 55, 54), (65, 66, 54, 53), (64, 65, 53, 52), (63, 64, 52, 51), (62, 63, 51, 50), (61, 62, 50, 49), (60, 61, 49, 48), (14, 13, 60), (32, 15, 47, 33), (2, 1, 59), (3, 70, 69, 79), (78, 79, 69, 68), (77, 78, 68, 67), (76, 77, 67, 66), (75, 76, 66, 65), (74, 75, 65, 64), (73, 74, 64, 63), (72, 73, 63, 62), (71, 72, 62, 61), (13, 12, 71), (47, 14, 60, 48), (3, 2, 70), (4, 79, 78, 86), (85, 86, 78, 77), (84, 85, 77, 76), (83, 84, 76, 75), (82, 83, 75, 74), (81, 82, 74, 73), (80, 81, 73, 72), (12, 11, 80), (60, 13, 71, 61), (4, 3, 79), (5, 86, 85, 91), (90, 91, 85, 84), (89, 90, 84, 83), (88, 89, 83, 82), (87, 88, 82, 81), (11, 10, 87), (71, 12, 80, 72), (5, 4, 86), (6, 91, 90, 94), (93, 94, 90, 89), (92, 93, 89, 88), (10, 9, 92), (80, 11, 87, 81), (6, 5, 91), (7, 94, 93, 95), (9, 8, 95), (87, 10, 92, 88), (7, 6, 94), (92, 9, 95, 93), (8, 7, 95), (33, 34, 107, 108), (34, 35, 106, 107), (35, 36, 105, 106), (36, 37, 104, 105), (37, 38, 103, 104), (38, 39, 102, 103), (39, 40, 101, 102), (40, 41, 100, 101), (41, 42, 99, 100), (42, 43, 98, 99), (43, 44, 97, 98), (44, 45, 96, 97), (45, 46, 31, 96), (32, 33, 108, 17), (107, 106, 118, 119), (106, 105, 117, 118), (105, 104, 116, 117), (104, 103, 115, 116), (103, 102, 114, 115), (102, 101, 113, 114), (101, 100, 112, 113), (100, 99, 111, 112), (99, 98, 110, 111), (98, 97, 109, 110), (97, 96, 30, 109), (108, 107, 119, 18), (118, 117, 127, 128), (117, 116, 126, 127), (116, 115, 125, 126), (115, 114, 124, 125), (114, 113, 123, 124), (113, 112, 122, 123), (112, 111, 121, 122), (111, 110, 120, 121), (110, 109, 29, 120), (119, 118, 128, 19), (127, 126, 134, 135), (126, 125, 133, 134), (125, 124, 132, 133), (124, 123, 131, 132), (123, 122, 130, 131), (122, 121, 129, 130), (121, 120, 28, 129), (128, 127, 135, 20), (134, 133, 139, 140), (133, 132, 138, 139), (132, 131, 137, 138), (131, 130, 136, 137), (130, 129, 27, 136), (135, 134, 140, 21), (139, 138, 142, 143), (138, 137, 141, 142), (137, 136, 26, 141), (140, 139, 143, 22), (142, 141, 25, 144), (143, 142, 144, 23)])
_uv = me_cylinder.uv_layers.new(name='UVMap')
_uv.uv.foreach_set('vector', [0.25, 0.49, 0.2032, 0.4854, 0.25, 0.4854, 0.2032, 0.4717, 0.2032, 0.4854, 0.1582, 0.4717, 0.1582, 0.4496, 0.1582, 0.4717, 0.1167, 0.4496, 0.1167, 0.4197, 0.1167, 0.4496, 0.08029, 0.4197, 0.08029, 0.3833, 0.08029, 0.4197, 0.05045, 0.3833, 0.05045, 0.3418, 0.05045, 0.3833, 0.02827, 0.3418, 0.02827, 0.2968, 0.02827, 0.3418, 0.01461, 0.2968, 0.01461, 0.25, 0.01461, 0.2968, 0.01, 0.25, 0.01461, 0.2032, 0.01461, 0.25, 0.01, 0.25, 0.02827, 0.1582, 0.02827, 0.2032, 0.01461, 0.2032, 0.05045, 0.1167, 0.05045, 0.1582, 0.02827, 0.1582, 0.08029, 0.08029, 0.08029, 0.1167, 0.05045, 0.1167, 0.1167, 0.05045, 0.1167, 0.08029, 0.08029, 0.08029, 0.1582, 0.02827, 0.1582, 0.05045, 0.1167, 0.05045, 0.2032, 0.01461, 0.2032, 0.02827, 0.1582, 0.02827, 0.25, 0.01, 0.2968, 0.01461, 0.25, 0.01461, 0.2968, 0.4854, 0.25, 0.4854, 0.25, 0.4717, 0.2968, 0.4717, 0.2968, 0.4496, 0.2968, 0.4717, 0.25, 0.4717, 0.25, 0.4496, 0.2968, 0.4197, 0.2968, 0.4496, 0.25, 0.4496, 0.25, 0.4197, 0.2968, 0.3833, 0.2968, 0.4197, 0.25, 0.4197, 0.25, 0.3833, 0.2968, 0.3418, 0.2968, 0.3833, 0.25, 0.3833, 0.25, 0.3418, 0.2968, 0.2968, 0.2968, 0.3418, 0.25, 0.3418, 0.25, 0.2968, 0.2968, 0.25, 0.2968, 0.2968, 0.25, 0.2968, 0.25, 0.25, 0.2968, 0.2032, 0.2968, 0.25, 0.25, 0.25, 0.25, 0.2032, 0.2968, 0.1582, 0.2968, 0.2032, 0.25, 0.2032, 0.25, 0.1582, 0.2968, 0.1167, 0.2968, 0.1582, 0.25, 0.1582, 0.25, 0.1167, 0.2968, 0.08029, 0.2968, 0.1167, 0.25, 0.1167, 0.25, 0.08029, 0.2968, 0.05045, 0.2968, 0.08029, 0.25, 0.08029, 0.25, 0.05045, 0.2968, 0.02827, 0.2968, 0.05045, 0.25, 0.05045, 0.25, 0.02827, 0.2968, 0.01461, 0.3418, 0.02827, 0.2968, 0.02827, 0.2032, 0.01461, 0.25, 0.01, 0.25, 0.01461, 0.2968, 0.4854, 0.25, 0.49, 0.25, 0.4854, 0.3418, 0.4717, 0.2968, 0.4717, 0.2968, 0.4496, 0.3418, 0.4496, 0.3418, 0.4197, 0.3418, 0.4496, 0.2968, 0.4496, 0.2968, 0.4197, 0.3418, 0.3833, 0.3418, 0.4197, 0.2968, 0.4197, 0.2968, 0.3833, 0.3418, 0.3418, 0.3418, 0.3833, 0.2968, 0.3833, 0.2968, 0.3418, 0.3418, 0.2968, 0.3418, 0.3418, 0.2968, 0.3418, 0.2968, 0.2968, 0.3418, 0.25, 0.3418, 0.2968, 0.2968, 0.2968, 0.2968, 0.25, 0.3418, 0.2032, 0.3418, 0.25, 0.2968, 0.25, 0.2968, 0.2032, 0.3418, 0.1582, 0.3418, 0.2032, 0.2968, 0.2032, 0.2968, 0.1582, 0.3418, 0.1167, 0.3418, 0.1582, 0.2968, 0.1582, 0.2968, 0.1167, 0.3418, 0.08029, 0.3418, 0.1167, 0.2968, 0.1167, 0.2968, 0.08029, 0.3418, 0.05045, 0.3418, 0.08029, 0.2968, 0.08029, 0.2968, 0.05045, 0.3418, 0.02827, 0.3833, 0.05045, 0.3418, 0.05045, 0.25, 0.01461, 0.2968, 0.01461, 0.2968, 0.02827, 0.25, 0.02827, 0.3418, 0.4717, 0.2968, 0.4854, 0.2968, 0.4717, 0.3833, 0.4496, 0.3418, 0.4496, 0.3418, 0.4197, 0.3833, 0.4197, 0.3833, 0.3833, 0.3833, 0.4197, 0.3418, 0.4197, 0.3418, 0.3833, 0.3833, 0.3418, 0.3833, 0.3833, 0.3418, 0.3833, 0.3418, 0.3418, 0.3833, 0.2968, 0.3833, 0.3418, 0.3418, 0.3418, 0.3418, 0.2968, 0.3833, 0.25, 0.3833, 0.2968, 0.3418, 0.2968, 0.3418, 0.25, 0.3833, 0.2032, 0.3833, 0.25, 0.3418, 0.25, 0.3418, 0.2032, 0.3833, 0.1582, 0.3833, 0.2032, 0.3418, 0.2032, 0.3418, 0.1582, 0.3833, 0.1167, 0.3833, 0.1582, 0.3418, 0.1582, 0.3418, 0.1167, 0.3833, 0.08029, 0.3833, 0.1167, 0.3418, 0.1167, 0.3418, 0.08029, 0.3833, 0.05045, 0.4197, 0.08029, 0.3833, 0.08029, 0.2968, 0.02827, 0.3418, 0.02827, 0.3418, 0.05045, 0.2968, 0.05045, 0.3833, 0.4496, 0.3418, 0.4717, 0.3418, 0.4496, 0.4197, 0.4197, 0.3833, 0.4197, 0.3833, 0.3833, 0.4197, 0.3833, 0.4197, 0.3418, 0.4197, 0.3833, 0.3833, 0.3833, 0.3833, 0.3418, 0.4197, 0.2968, 0.4197, 0.3418, 0.3833, 0.3418, 0.3833, 0.2968, 0.4197, 0.25, 0.4197, 0.2968, 0.3833, 0.2968, 0.3833, 0.25, 0.4197, 0.2032, 0.4197, 0.25, 0.3833, 0.25, 0.3833, 0.2032, 0.4197, 0.1582, 0.4197, 0.2032, 0.3833, 0.2032, 0.3833, 0.1582, 0.4197, 0.1167, 0.4197, 0.1582, 0.3833, 0.1582, 0.3833, 0.1167, 0.4197, 0.08029, 0.4496, 0.1167, 0.4197, 0.1167, 0.3418, 0.05045, 0.3833, 0.05045, 0.3833, 0.08029, 0.3418, 0.08029, 0.4197, 0.4197, 0.3833, 0.4496, 0.3833, 0.4197, 0.4496, 0.3833, 0.4197, 0.3833, 0.4197, 0.3418, 0.4496, 0.3418, 0.4496, 0.2968, 0.4496, 0.3418, 0.4197, 0.3418, 0.4197, 0.2968, 0.4496, 0.25, 0.4496, 0.2968, 0.4197, 0.2968, 0.4197, 0.25, 0.4496, 0.2032, 0.4496, 0.25, 0.4197, 0.25, 0.4197, 0.2032, 0.4496, 0.1582, 0.4496, 0.2032, 0.4197, 0.2032, 0.4197, 0.1582, 0.4496, 0.1167, 0.4717, 0.1582, 0.4496, 0.1582, 0.3833, 0.08029, 0.4197, 0.08029, 0.4197, 0.1167, 0.3833, 0.1167, 0.4496, 0.3833, 0.4197, 0.4197, 0.4197, 0.3833, 0.4717, 0.3418, 0.4496, 0.3418, 0.4496, 0.2968, 0.4717, 0.2968, 0.4717, 0.25, 0.4717, 0.2968, 0.4496, 0.2968, 0.4496, 0.25, 0.4717, 0.2032, 0.4717, 0.25, 0.4496, 0.25, 0.4496, 0.2032, 0.4717, 0.1582, 0.4854, 0.2032, 0.4717, 0.2032, 0.4197, 0.1167, 0.4496, 0.1167, 0.4496, 0.1582, 0.4197, 0.1582, 0.4717, 0.3418, 0.4496, 0.3833, 0.4496, 0.3418, 0.4854, 0.2968, 0.4717, 0.2968, 0.4717, 0.25, 0.4854, 0.25, 0.4854, 0.2032, 0.49, 0.25, 0.4854, 0.25, 0.4496, 0.1582, 0.4717, 0.1582, 0.4717, 0.2032, 0.4496, 0.2032, 0.4854, 0.2968, 0.4717, 0.3418, 0.4717, 0.2968, 0.4717, 0.2032, 0.4854, 0.2032, 0.4854, 0.25, 0.4717, 0.25, 0.49, 0.25, 0.4854, 0.2968, 0.4854, 0.25, 0.25, 0.02827, 0.25, 0.05045, 0.2032, 0.05045, 0.2032, 0.02827, 0.25, 0.05045, 0.25, 0.08029, 0.2032, 0.08029, 0.2032, 0.05045, 0.25, 0.08029, 0.25, 0.1167, 0.2032, 0.1167, 0.2032, 0.08029, 0.25, 0.1167, 0.25, 0.1582, 0.2032, 0.1582, 0.2032, 0.1167, 0.25, 0.1582, 0.25, 0.2032, 0.2032, 0.2032, 0.2032, 0.1582, 0.25, 0.2032, 0.25, 0.25, 0.2032, 0.25, 0.2032, 0.2032, 0.25, 0.25, 0.25, 0.2968, 0.2032, 0.2968, 0.2032, 0.25, 0.25, 0.2968, 0.25, 0.3418, 0.2032, 0.3418, 0.2032, 0.2968, 0.25, 0.3418, 0.25, 0.3833, 0.2032, 0.3833, 0.2032, 0.3418, 0.25, 0.3833, 0.25, 0.4197, 0.2032, 0.4197, 0.2032, 0.3833, 0.25, 0.4197, 0.25, 0.4496, 0.2032, 0.4496, 0.2032, 0.4197, 0.25, 0.4496, 0.25, 0.4717, 0.2032, 0.4717, 0.2032, 0.4496, 0.25, 0.4717, 0.25, 0.4854, 0.2032, 0.4854, 0.2032, 0.4717, 0.25, 0.01461, 0.25, 0.02827, 0.2032, 0.02827, 0.2032, 0.01461, 0.2032, 0.05045, 0.2032, 0.08029, 0.1582, 0.08029, 0.1582, 0.05045, 0.2032, 0.08029, 0.2032, 0.1167, 0.1582, 0.1167, 0.1582, 0.08029, 0.2032, 0.1167, 0.2032, 0.1582, 0.1582, 0.1582, 0.1582, 0.1167, 0.2032, 0.1582, 0.2032, 0.2032, 0.1582, 0.2032, 0.1582, 0.1582, 0.2032, 0.2032, 0.2032, 0.25, 0.1582, 0.25, 0.1582, 0.2032, 0.2032, 0.25, 0.2032, 0.2968, 0.1582, 0.2968, 0.1582, 0.25, 0.2032, 0.2968, 0.2032, 0.3418, 0.1582, 0.3418, 0.1582, 0.2968, 0.2032, 0.3418, 0.2032, 0.3833, 0.1582, 0.3833, 0.1582, 0.3418, 0.2032, 0.3833, 0.2032, 0.4197, 0.1582, 0.4197, 0.1582, 0.3833, 0.2032, 0.4197, 0.2032, 0.4496, 0.1582, 0.4496, 0.1582, 0.4197, 0.2032, 0.4496, 0.2032, 0.4717, 0.1582, 0.4717, 0.1582, 0.4496, 0.2032, 0.02827, 0.2032, 0.05045, 0.1582, 0.05045, 0.1582, 0.02827, 0.1582, 0.08029, 0.1582, 0.1167, 0.1167, 0.1167, 0.1167, 0.08029, 0.1582, 0.1167, 0.1582, 0.1582, 0.1167, 0.1582, 0.1167, 0.1167, 0.1582, 0.1582, 0.1582, 0.2032, 0.1167, 0.2032, 0.1167, 0.1582, 0.1582, 0.2032, 0.1582, 0.25, 0.1167, 0.25, 0.1167, 0.2032, 0.1582, 0.25, 0.1582, 0.2968, 0.1167, 0.2968, 0.1167, 0.25, 0.1582, 0.2968, 0.1582, 0.3418, 0.1167, 0.3418, 0.1167, 0.2968, 0.1582, 0.3418, 0.1582, 0.3833, 0.1167, 0.3833, 0.1167, 0.3418, 0.1582, 0.3833, 0.1582, 0.4197, 0.1167, 0.4197, 0.1167, 0.3833, 0.1582, 0.4197, 0.1582, 0.4496, 0.1167, 0.4496, 0.1167, 0.4197, 0.1582, 0.05045, 0.1582, 0.08029, 0.1167, 0.08029, 0.1167, 0.05045, 0.1167, 0.1167, 0.1167, 0.1582, 0.08029, 0.1582, 0.08029, 0.1167, 0.1167, 0.1582, 0.1167, 0.2032, 0.08029, 0.2032, 0.08029, 0.1582, 0.1167, 0.2032, 0.1167, 0.25, 0.08029, 0.25, 0.08029, 0.2032, 0.1167, 0.25, 0.1167, 0.2968, 0.08029, 0.2968, 0.08029, 0.25, 0.1167, 0.2968, 0.1167, 0.3418, 0.08029, 0.3418, 0.08029, 0.2968, 0.1167, 0.3418, 0.1167, 0.3833, 0.08029, 0.3833, 0.08029, 0.3418, 0.1167, 0.3833, 0.1167, 0.4197, 0.08029, 0.4197, 0.08029, 0.3833, 0.1167, 0.08029, 0.1167, 0.1167, 0.08029, 0.1167, 0.08029, 0.08029, 0.08029, 0.1582, 0.08029, 0.2032, 0.05045, 0.2032, 0.05045, 0.1582, 0.08029, 0.2032, 0.08029, 0.25, 0.05045, 0.25, 0.05045, 0.2032, 0.08029, 0.25, 0.08029, 0.2968, 0.05045, 0.2968, 0.05045, 0.25, 0.08029, 0.2968, 0.08029, 0.3418, 0.05045, 0.3418, 0.05045, 0.2968, 0.08029, 0.3418, 0.08029, 0.3833, 0.05045, 0.3833, 0.05045, 0.3418, 0.08029, 0.1167, 0.08029, 0.1582, 0.05045, 0.1582, 0.05045, 0.1167, 0.05045, 0.2032, 0.05045, 0.25, 0.02827, 0.25, 0.02827, 0.2032, 0.05045, 0.25, 0.05045, 0.2968, 0.02827, 0.2968, 0.02827, 0.25, 0.05045, 0.2968, 0.05045, 0.3418, 0.02827, 0.3418, 0.02827, 0.2968, 0.05045, 0.1582, 0.05045, 0.2032, 0.02827, 0.2032, 0.02827, 0.1582, 0.02827, 0.25, 0.02827, 0.2968, 0.01461, 0.2968, 0.01461, 0.25, 0.02827, 0.2032, 0.02827, 0.25, 0.01461, 0.25, 0.01461, 0.2032])
me_cylinder.use_remesh_fix_poles = True
me_cylinder.use_remesh_preserve_attributes = False
me_cylinder.update()
me_cube_001 = bpy.data.meshes.new('Cube.001')
me_cube_001.from_pydata([(-0.5131, -0.2528, -2.916), (-0.5131, 0.7733, -2.916), (0.5131, -0.2528, -2.916), (0.5131, 0.7733, -2.916), (-1.0, -0.4102, -3.112), (-1.0, 1.59, -3.112), (1.0, -0.4102, -3.112), (1.0, 1.59, -3.112), (-0.75, -0.3444, -3.014), (-0.75, 1.156, -3.014), (0.75, -0.3444, -3.014), (0.75, 1.156, -3.014), (-1.51e-07, 0.0, -2.818), (-1.51e-07, 0.0, 0.9157), (0.01884, -0.007803, -2.818), (0.01884, -0.007803, 0.9157), (0.02664, -0.02664, -2.818), (0.02664, -0.02664, 0.9157), (0.01884, -0.04548, -2.818), (0.01884, -0.04548, 0.9157), (-1.533e-07, -0.05328, -2.818), (-1.533e-07, -0.05328, 0.9157), (-0.01884, -0.04548, -2.818), (-0.01884, -0.04548, 0.9157), (-0.02664, -0.02664, -2.818), (-0.02664, -0.02664, 0.9157), (-0.01884, -0.007803, -2.818), (-0.01884, -0.007803, 0.9157), (-1.51e-07, 0.0, 0.8726), (0.0, 0.0, 0.0), (-1.51e-07, 1.59, 0.8726), (0.0, 1.59, 0.0), (-1.51e-07, 1.445, 0.8726), (-1.51e-07, 1.301, 0.8726), (-1.51e-07, 1.156, 0.8726), (-1.51e-07, 1.012, 0.8726), (-1.51e-07, 0.8672, 0.8726), (-1.51e-07, 0.7226, 0.8726), (-1.51e-07, 0.5781, 0.8726), (-1.51e-07, 0.4336, 0.8726), (-1.51e-07, 0.2891, 0.8726), (-1.51e-07, 0.1445, 0.8726), (0.0, 0.1445, 0.0), (0.0, 0.2891, 0.0), (0.0, 0.4336, 0.0), (0.0, 0.5781, 0.0), (0.0, 0.7226, 0.0), (0.0, 0.8672, 0.0), (0.0, 1.012, 0.0), (0.0, 1.156, 0.0), (0.0, 1.301, 0.0), (0.0, 1.445, 0.0), (-1.294e-07, 0.0, 0.748), (-1.079e-07, 0.0, 0.6233), (-8.628e-08, 0.0, 0.4986), (-6.471e-08, 0.0, 0.374), (-4.314e-08, 0.0, 0.2493), (-2.157e-08, 0.0, 0.1247), (-2.157e-08, 1.59, 0.1247), (-4.314e-08, 1.59, 0.2493), (-6.471e-08, 1.59, 0.374), (-8.628e-08, 1.59, 0.4986), (-1.079e-07, 1.59, 0.6233), (-1.294e-07, 1.59, 0.748), (-2.157e-08, 0.1445, 0.1247), (-4.314e-08, 0.1445, 0.2493), (-6.471e-08, 0.1445, 0.374), (-8.628e-08, 0.1445, 0.4986), (-1.079e-07, 0.1445, 0.6233), (-1.294e-07, 0.1445, 0.748), (-2.157e-08, 0.2891, 0.1247), (-4.314e-08, 0.2891, 0.2493), (-6.471e-08, 0.2891, 0.374), (-8.628e-08, 0.2891, 0.4986), (-1.079e-07, 0.2891, 0.6233), (-1.294e-07, 0.2891, 0.748), (-2.157e-08, 0.4336, 0.1247), (-4.314e-08, 0.4336, 0.2493), (-6.471e-08, 0.4336, 0.374), (-8.628e-08, 0.4336, 0.4986), (-1.079e-07, 0.4336, 0.6233), (-1.294e-07, 0.4336, 0.748), (-2.157e-08, 0.5781, 0.1247), (-4.314e-08, 0.5781, 0.2493), (-6.471e-08, 0.5781, 0.374), (-8.628e-08, 0.5781, 0.4986), (-1.079e-07, 0.5781, 0.6233), (-1.294e-07, 0.5781, 0.748), (-2.157e-08, 0.7226, 0.1247), (-4.314e-08, 0.7226, 0.2493), (-6.471e-08, 0.7226, 0.374), (-8.628e-08, 0.7226, 0.4986), (-1.079e-07, 0.7226, 0.6233), (-1.294e-07, 0.7226, 0.748), (-2.157e-08, 0.8672, 0.1247), (-4.314e-08, 0.8672, 0.2493), (-6.471e-08, 0.8672, 0.374), (-8.628e-08, 0.8672, 0.4986), (-1.079e-07, 0.8672, 0.6233), (-1.294e-07, 0.8672, 0.748), (-2.157e-08, 1.012, 0.1247), (-4.314e-08, 1.012, 0.2493), (-6.471e-08, 1.012, 0.374), (-8.628e-08, 1.012, 0.4986), (-1.079e-07, 1.012, 0.6233), (-1.294e-07, 1.012, 0.748), (-2.157e-08, 1.156, 0.1247), (-4.314e-08, 1.156, 0.2493), (-6.471e-08, 1.156, 0.374), (-8.628e-08, 1.156, 0.4986), (-1.079e-07, 1.156, 0.6233), (-1.294e-07, 1.156, 0.748), (-2.157e-08, 1.301, 0.1247), (-4.314e-08, 1.301, 0.2493), (-6.471e-08, 1.301, 0.374), (-8.628e-08, 1.301, 0.4986), (-1.079e-07, 1.301, 0.6233), (-1.294e-07, 1.301, 0.748), (-2.157e-08, 1.445, 0.1247), (-4.314e-08, 1.445, 0.2493), (-6.471e-08, 1.445, 0.374), (-8.628e-08, 1.445, 0.4986), (-1.079e-07, 1.445, 0.6233), (-1.294e-07, 1.445, 0.748), (-0.04957, -0.07622, 0.9157), (-0.04957, -0.08839, 0.9279), (-0.06175, -0.07622, 0.9279), (-0.04957, -0.08839, 1.027), (-0.04957, -0.07622, 1.039), (-0.06175, -0.07622, 1.027), (-0.04957, 0.02293, 0.9157), (-0.06175, 0.02293, 0.9279), (-0.04957, 0.03511, 0.9279), (-0.04957, 0.02293, 1.039), (-0.04957, 0.03511, 1.027), (-0.06175, 0.02293, 1.027), (0.04957, -0.07622, 0.9157), (0.06175, -0.07622, 0.9279), (0.04957, -0.08839, 0.9279), (0.04957, -0.07622, 1.039), (0.04957, -0.08839, 1.027), (0.06175, -0.07622, 1.027), (0.04957, 0.02293, 0.9157), (0.04957, 0.03511, 0.9279), (0.06175, 0.02293, 0.9279), (0.04957, 0.02293, 1.039), (0.06175, 0.02293, 1.027), (0.04957, 0.03511, 1.027), (-0.494, -0.2338, -2.818), (-0.5131, -0.2528, -2.837), (-0.494, 0.7543, -2.818), (-0.5131, 0.7733, -2.837), (0.494, -0.2338, -2.818), (0.5131, -0.2528, -2.837), (0.494, 0.7543, -2.818), (0.5131, 0.7733, -2.837), (-0.981, -0.3912, -3.014), (-1.0, -0.4102, -3.033), (-0.981, 1.571, -3.014), (-1.0, 1.59, -3.033), (0.981, -0.3912, -3.014), (1.0, -0.4102, -3.033), (0.981, 1.571, -3.014), (1.0, 1.59, -3.033), (-0.731, -0.3254, -2.916), (-0.75, -0.3444, -2.935), (-0.731, 1.137, -2.916), (-0.75, 1.156, -2.935), (0.731, -0.3254, -2.916), (0.75, -0.3444, -2.935), (0.731, 1.137, -2.916), (0.75, 1.156, -2.935), (-1.51e-07, 0.0, -0.9513), (0.01884, -0.007803, -0.9513), (0.02664, -0.02664, -0.9513), (0.01884, -0.04548, -0.9513), (-1.533e-07, -0.05328, -0.9513), (-0.01884, -0.04548, -0.9513), (-0.02664, -0.02664, -0.9513), (-0.01884, -0.007803, -0.9513)], [], [(154, 150, 148, 152), (3, 155, 153, 2), (6, 161, 157, 4), (0, 149, 151, 1), (1, 151, 155, 3), (162, 158, 156, 160), (7, 163, 161, 6), (10, 169, 165, 8), (4, 157, 159, 5), (5, 159, 163, 7), (170, 166, 164, 168), (11, 171, 169, 10), (8, 165, 167, 9), (9, 167, 171, 11), (172, 13, 15, 173), (173, 15, 17, 174), (174, 17, 19, 175), (175, 19, 21, 176), (176, 21, 23, 177), (177, 23, 25, 178), (178, 25, 27, 179), (179, 27, 13, 172), (138, 140, 127, 125), (144, 146, 141, 137), (145, 133, 128, 139), (126, 129, 135, 131), (132, 134, 147, 143), (118, 51, 31, 58), (57, 29, 42, 64), (64, 42, 43, 70), (70, 43, 44, 76), (76, 44, 45, 82), (82, 45, 46, 88), (88, 46, 47, 94), (94, 47, 48, 100), (100, 48, 49, 106), (106, 49, 50, 112), (112, 50, 51, 118), (33, 117, 123, 32), (117, 116, 122, 123), (116, 115, 121, 122), (115, 114, 120, 121), (114, 113, 119, 120), (113, 112, 118, 119), (34, 111, 117, 33), (111, 110, 116, 117), (110, 109, 115, 116), (109, 108, 114, 115), (108, 107, 113, 114), (107, 106, 112, 113), (35, 105, 111, 34), (105, 104, 110, 111), (104, 103, 109, 110), (103, 102, 108, 109), (102, 101, 107, 108), (101, 100, 106, 107), (36, 99, 105, 35), (99, 98, 104, 105), (98, 97, 103, 104), (97, 96, 102, 103), (96, 95, 101, 102), (95, 94, 100, 101), (37, 93, 99, 36), (93, 92, 98, 99), (92, 91, 97, 98), (91, 90, 96, 97), (90, 89, 95, 96), (89, 88, 94, 95), (38, 87, 93, 37), (87, 86, 92, 93), (86, 85, 91, 92), (85, 84, 90, 91), (84, 83, 89, 90), (83, 82, 88, 89), (39, 81, 87, 38), (81, 80, 86, 87), (80, 79, 85, 86), (79, 78, 84, 85), (78, 77, 83, 84), (77, 76, 82, 83), (40, 75, 81, 39), (75, 74, 80, 81), (74, 73, 79, 80), (73, 72, 78, 79), (72, 71, 77, 78), (71, 70, 76, 77), (41, 69, 75, 40), (69, 68, 74, 75), (68, 67, 73, 74), (67, 66, 72, 73), (66, 65, 71, 72), (65, 64, 70, 71), (28, 52, 69, 41), (52, 53, 68, 69), (53, 54, 67, 68), (54, 55, 66, 67), (55, 56, 65, 66), (56, 57, 64, 65), (32, 123, 63, 30), (123, 122, 62, 63), (122, 121, 61, 62), (121, 120, 60, 61), (120, 119, 59, 60), (119, 118, 58, 59), (124, 125, 126), (127, 128, 129), (130, 131, 132), (133, 134, 135), (136, 137, 138), (139, 140, 141), (142, 143, 144), (145, 146, 147), (130, 124, 126, 131), (125, 127, 129, 126), (128, 133, 135, 129), (134, 132, 131, 135), (142, 130, 132, 143), (133, 145, 147, 134), (146, 144, 143, 147), (136, 142, 144, 137), (145, 139, 141, 146), (140, 138, 137, 141), (124, 136, 138, 125), (139, 128, 127, 140), (130, 142, 136, 124), (148, 150, 151, 149), (150, 154, 155, 151), (154, 152, 153, 155), (152, 148, 149, 153), (156, 158, 159, 157), (158, 162, 163, 159), (162, 160, 161, 163), (160, 156, 157, 161), (164, 166, 167, 165), (166, 170, 171, 167), (170, 168, 169, 171), (168, 164, 165, 169), (2, 153, 149, 0), (26, 179, 172, 12), (24, 178, 179, 26), (22, 177, 178, 24), (20, 176, 177, 22), (18, 175, 176, 20), (16, 174, 175, 18), (14, 173, 174, 16), (12, 172, 173, 14)])
_uv = me_cube_001.uv_layers.new(name='UVMap')
_uv.uv.foreach_set('vector', [0.3914, 0.6932, 0.6468, 0.6932, 0.6468, 0.9486, 0.3914, 0.9486, 0.364, 0.6883, 0.3844, 0.6883, 0.3844, 0.9536, 0.364, 0.9536, 0.02531, 0.5631, 0.02531, 0.5428, 0.5402, 0.5428, 0.5402, 0.5631, 0.6741, 0.9536, 0.6538, 0.9536, 0.6538, 0.6883, 0.6741, 0.6883, 0.6517, 0.6659, 0.6517, 0.6862, 0.3864, 0.6862, 0.3864, 0.6659, 0.03014, 0.03016, 0.5339, 0.03014, 0.5339, 0.5339, 0.03016, 0.5339, 0.0009766, 0.02531, 0.02126, 0.02531, 0.02126, 0.5402, 0.0009766, 0.5402, 0.999, 0.4112, 0.9787, 0.4112, 0.9787, 0.02338, 0.999, 0.02338, 0.5631, 0.5387, 0.5428, 0.5387, 0.5428, 0.02384, 0.5631, 0.02384, 0.5387, 0.0009766, 0.5387, 0.02126, 0.02384, 0.02126, 0.02384, 0.0009766, 0.5937, 0.4063, 0.5937, 0.0283, 0.9717, 0.0283, 0.9717, 0.4063, 0.5888, 0.4336, 0.5888, 0.4132, 0.9766, 0.4132, 0.9766, 0.4336, 0.9766, 0.0009766, 0.9766, 0.02134, 0.5888, 0.02135, 0.5888, 0.0009791, 0.5664, 0.02338, 0.5868, 0.02338, 0.5868, 0.4112, 0.5664, 0.4112, 0.383, 0.6497, 0.001127, 0.6497, 0.001092, 0.6431, 0.3829, 0.6431, 0.3829, 0.6431, 0.001092, 0.6431, 0.001056, 0.6364, 0.3829, 0.6364, 0.3829, 0.6364, 0.001056, 0.6364, 0.001021, 0.6297, 0.3828, 0.6297, 0.3828, 0.6297, 0.001021, 0.6297, 0.0009855, 0.6231, 0.3828, 0.6231, 0.3831, 0.6764, 0.001269, 0.6764, 0.001233, 0.6697, 0.3831, 0.6697, 0.3831, 0.6697, 0.001233, 0.6697, 0.001198, 0.6631, 0.383, 0.6631, 0.383, 0.6631, 0.001198, 0.6631, 0.001163, 0.6564, 0.383, 0.6564, 0.383, 0.6564, 0.001163, 0.6564, 0.001127, 0.6497, 0.383, 0.6497, 0.03551, 0.7956, 0.03551, 0.77, 0.06115, 0.77, 0.06115, 0.7956, 0.005429, 0.7399, 0.03106, 0.7399, 0.03106, 0.7655, 0.005429, 0.7655, 0.03551, 0.7399, 0.06115, 0.7399, 0.06115, 0.7655, 0.03551, 0.7655, 0.09123, 0.7655, 0.0656, 0.7655, 0.0656, 0.7399, 0.09123, 0.7399, 0.06115, 0.7098, 0.06115, 0.7354, 0.03551, 0.7354, 0.03551, 0.7098, 0.6038, 0.6303, 0.6038, 0.6625, 0.5664, 0.6625, 0.5664, 0.6303, 0.9774, 0.6303, 0.9774, 0.6625, 0.9401, 0.6625, 0.9401, 0.6303, 0.9401, 0.6303, 0.9401, 0.6625, 0.9027, 0.6625, 0.9027, 0.6303, 0.9027, 0.6303, 0.9027, 0.6625, 0.8653, 0.6625, 0.8653, 0.6303, 0.8653, 0.6303, 0.8653, 0.6625, 0.828, 0.6625, 0.828, 0.6303, 0.828, 0.6303, 0.828, 0.6625, 0.7906, 0.6625, 0.7906, 0.6303, 0.7906, 0.6303, 0.7906, 0.6625, 0.7532, 0.6625, 0.7532, 0.6303, 0.7532, 0.6303, 0.7532, 0.6625, 0.7159, 0.6625, 0.7159, 0.6303, 0.7159, 0.6303, 0.7159, 0.6625, 0.6785, 0.6625, 0.6785, 0.6303, 0.6785, 0.6303, 0.6785, 0.6625, 0.6411, 0.6625, 0.6411, 0.6303, 0.6411, 0.6303, 0.6411, 0.6625, 0.6038, 0.6625, 0.6038, 0.6303, 0.6411, 0.4369, 0.6411, 0.4692, 0.6038, 0.4692, 0.6038, 0.4369, 0.6411, 0.4692, 0.6411, 0.5014, 0.6038, 0.5014, 0.6038, 0.4692, 0.6411, 0.5014, 0.6411, 0.5336, 0.6038, 0.5336, 0.6038, 0.5014, 0.6411, 0.5336, 0.6411, 0.5658, 0.6038, 0.5658, 0.6038, 0.5336, 0.6411, 0.5658, 0.6411, 0.5981, 0.6038, 0.5981, 0.6038, 0.5658, 0.6411, 0.5981, 0.6411, 0.6303, 0.6038, 0.6303, 0.6038, 0.5981, 0.6785, 0.4369, 0.6785, 0.4692, 0.6411, 0.4692, 0.6411, 0.4369, 0.6785, 0.4692, 0.6785, 0.5014, 0.6411, 0.5014, 0.6411, 0.4692, 0.6785, 0.5014, 0.6785, 0.5336, 0.6411, 0.5336, 0.6411, 0.5014, 0.6785, 0.5336, 0.6785, 0.5658, 0.6411, 0.5658, 0.6411, 0.5336, 0.6785, 0.5658, 0.6785, 0.5981, 0.6411, 0.5981, 0.6411, 0.5658, 0.6785, 0.5981, 0.6785, 0.6303, 0.6411, 0.6303, 0.6411, 0.5981, 0.7159, 0.4369, 0.7159, 0.4692, 0.6785, 0.4692, 0.6785, 0.4369, 0.7159, 0.4692, 0.7159, 0.5014, 0.6785, 0.5014, 0.6785, 0.4692, 0.7159, 0.5014, 0.7159, 0.5336, 0.6785, 0.5336, 0.6785, 0.5014, 0.7159, 0.5336, 0.7159, 0.5658, 0.6785, 0.5658, 0.6785, 0.5336, 0.7159, 0.5658, 0.7159, 0.5981, 0.6785, 0.5981, 0.6785, 0.5658, 0.7159, 0.5981, 0.7159, 0.6303, 0.6785, 0.6303, 0.6785, 0.5981, 0.7532, 0.4369, 0.7532, 0.4692, 0.7159, 0.4692, 0.7159, 0.4369, 0.7532, 0.4692, 0.7532, 0.5014, 0.7159, 0.5014, 0.7159, 0.4692, 0.7532, 0.5014, 0.7532, 0.5336, 0.7159, 0.5336, 0.7159, 0.5014, 0.7532, 0.5336, 0.7532, 0.5658, 0.7159, 0.5658, 0.7159, 0.5336, 0.7532, 0.5658, 0.7532, 0.5981, 0.7159, 0.5981, 0.7159, 0.5658, 0.7532, 0.5981, 0.7532, 0.6303, 0.7159, 0.6303, 0.7159, 0.5981, 0.7906, 0.4369, 0.7906, 0.4692, 0.7532, 0.4692, 0.7532, 0.4369, 0.7906, 0.4692, 0.7906, 0.5014, 0.7532, 0.5014, 0.7532, 0.4692, 0.7906, 0.5014, 0.7906, 0.5336, 0.7532, 0.5336, 0.7532, 0.5014, 0.7906, 0.5336, 0.7906, 0.5658, 0.7532, 0.5658, 0.7532, 0.5336, 0.7906, 0.5658, 0.7906, 0.5981, 0.7532, 0.5981, 0.7532, 0.5658, 0.7906, 0.5981, 0.7906, 0.6303, 0.7532, 0.6303, 0.7532, 0.5981, 0.828, 0.4369, 0.828, 0.4692, 0.7906, 0.4692, 0.7906, 0.4369, 0.828, 0.4692, 0.828, 0.5014, 0.7906, 0.5014, 0.7906, 0.4692, 0.828, 0.5014, 0.828, 0.5336, 0.7906, 0.5336, 0.7906, 0.5014, 0.828, 0.5336, 0.828, 0.5658, 0.7906, 0.5658, 0.7906, 0.5336, 0.828, 0.5658, 0.828, 0.5981, 0.7906, 0.5981, 0.7906, 0.5658, 0.828, 0.5981, 0.828, 0.6303, 0.7906, 0.6303, 0.7906, 0.5981, 0.8653, 0.4369, 0.8653, 0.4692, 0.828, 0.4692, 0.828, 0.4369, 0.8653, 0.4692, 0.8653, 0.5014, 0.828, 0.5014, 0.828, 0.4692, 0.8653, 0.5014, 0.8653, 0.5336, 0.828, 0.5336, 0.828, 0.5014, 0.8653, 0.5336, 0.8653, 0.5658, 0.828, 0.5658, 0.828, 0.5336, 0.8653, 0.5658, 0.8653, 0.5981, 0.828, 0.5981, 0.828, 0.5658, 0.8653, 0.5981, 0.8653, 0.6303, 0.828, 0.6303, 0.828, 0.5981, 0.9027, 0.4369, 0.9027, 0.4692, 0.8653, 0.4692, 0.8653, 0.4369, 0.9027, 0.4692, 0.9027, 0.5014, 0.8653, 0.5014, 0.8653, 0.4692, 0.9027, 0.5014, 0.9027, 0.5336, 0.8653, 0.5336, 0.8653, 0.5014, 0.9027, 0.5336, 0.9027, 0.5658, 0.8653, 0.5658, 0.8653, 0.5336, 0.9027, 0.5658, 0.9027, 0.5981, 0.8653, 0.5981, 0.8653, 0.5658, 0.9027, 0.5981, 0.9027, 0.6303, 0.8653, 0.6303, 0.8653, 0.5981, 0.9401, 0.4369, 0.9401, 0.4692, 0.9027, 0.4692, 0.9027, 0.4369, 0.9401, 0.4692, 0.9401, 0.5014, 0.9027, 0.5014, 0.9027, 0.4692, 0.9401, 0.5014, 0.9401, 0.5336, 0.9027, 0.5336, 0.9027, 0.5014, 0.9401, 0.5336, 0.9401, 0.5658, 0.9027, 0.5658, 0.9027, 0.5336, 0.9401, 0.5658, 0.9401, 0.5981, 0.9027, 0.5981, 0.9027, 0.5658, 0.9401, 0.5981, 0.9401, 0.6303, 0.9027, 0.6303, 0.9027, 0.5981, 0.9774, 0.4369, 0.9774, 0.4692, 0.9401, 0.4692, 0.9401, 0.4369, 0.9774, 0.4692, 0.9774, 0.5014, 0.9401, 0.5014, 0.9401, 0.4692, 0.9774, 0.5014, 0.9774, 0.5336, 0.9401, 0.5336, 0.9401, 0.5014, 0.9774, 0.5336, 0.9774, 0.5658, 0.9401, 0.5658, 0.9401, 0.5336, 0.9774, 0.5658, 0.9774, 0.5981, 0.9401, 0.5981, 0.9401, 0.5658, 0.9774, 0.5981, 0.9774, 0.6303, 0.9401, 0.6303, 0.9401, 0.5981, 0.6038, 0.4369, 0.6038, 0.4692, 0.5664, 0.4692, 0.5664, 0.4369, 0.6038, 0.4692, 0.6038, 0.5014, 0.5664, 0.5014, 0.5664, 0.4692, 0.6038, 0.5014, 0.6038, 0.5336, 0.5664, 0.5336, 0.5664, 0.5014, 0.6038, 0.5336, 0.6038, 0.5658, 0.5664, 0.5658, 0.5664, 0.5336, 0.6038, 0.5658, 0.6038, 0.5981, 0.5664, 0.5981, 0.5664, 0.5658, 0.6038, 0.5981, 0.6038, 0.6303, 0.5664, 0.6303, 0.5664, 0.5981, 0.09568, 0.7655, 0.09346, 0.7694, 0.09123, 0.7655, 0.06337, 0.7694, 0.06115, 0.7655, 0.0656, 0.7655, 0.09568, 0.7399, 0.09123, 0.7399, 0.09346, 0.736, 0.06115, 0.7399, 0.06337, 0.736, 0.0656, 0.7399, 0.0009766, 0.7655, 0.005429, 0.7655, 0.003203, 0.7694, 0.03551, 0.7655, 0.03329, 0.7694, 0.03106, 0.7655, 0.0009766, 0.7399, 0.003203, 0.736, 0.005429, 0.7399, 0.03551, 0.7399, 0.03106, 0.7399, 0.03329, 0.736, 0.09568, 0.7399, 0.09568, 0.7655, 0.09123, 0.7655, 0.09123, 0.7399, 0.09123, 0.77, 0.0656, 0.77, 0.0656, 0.7655, 0.09123, 0.7655, 0.06115, 0.7655, 0.06115, 0.7399, 0.0656, 0.7399, 0.0656, 0.7655, 0.0656, 0.7354, 0.09123, 0.7354, 0.09123, 0.7399, 0.0656, 0.7399, 0.03551, 0.7054, 0.06115, 0.7054, 0.06115, 0.7098, 0.03551, 0.7098, 0.06115, 0.7399, 0.03551, 0.7399, 0.03551, 0.7354, 0.06115, 0.7354, 0.03106, 0.7399, 0.005429, 0.7399, 0.005429, 0.7354, 0.03106, 0.7354, 0.0009766, 0.7655, 0.0009766, 0.7399, 0.005429, 0.7399, 0.005429, 0.7655, 0.03551, 0.7399, 0.03551, 0.7655, 0.03106, 0.7655, 0.03106, 0.7399, 0.03106, 0.77, 0.005429, 0.77, 0.005429, 0.7655, 0.03106, 0.7655, 0.06115, 0.8001, 0.03551, 0.8001, 0.03551, 0.7956, 0.06115, 0.7956, 0.03551, 0.7655, 0.06115, 0.7655, 0.06115, 0.77, 0.03551, 0.77, 0.06115, 0.7054, 0.03551, 0.7054, 0.03551, 0.6797, 0.06115, 0.6797, 0.6468, 0.9486, 0.6468, 0.6932, 0.6538, 0.6883, 0.6538, 0.9536, 0.6468, 0.6932, 0.3914, 0.6932, 0.3864, 0.6862, 0.6517, 0.6862, 0.3914, 0.6932, 0.3914, 0.9486, 0.3844, 0.9536, 0.3844, 0.6883, 0.3914, 0.9486, 0.6468, 0.9486, 0.6517, 0.9556, 0.3864, 0.9556, 0.5339, 0.5339, 0.5339, 0.03014, 0.5428, 0.02384, 0.5428, 0.5387, 0.5339, 0.03014, 0.03014, 0.03016, 0.02384, 0.02126, 0.5387, 0.02126, 0.03014, 0.03016, 0.03016, 0.5339, 0.02126, 0.5402, 0.02126, 0.02531, 0.03016, 0.5339, 0.5339, 0.5339, 0.5402, 0.5428, 0.02531, 0.5428, 0.9717, 0.0283, 0.5937, 0.0283, 0.5888, 0.02135, 0.9766, 0.02134, 0.5937, 0.0283, 0.5937, 0.4063, 0.5868, 0.4112, 0.5868, 0.02338, 0.5937, 0.4063, 0.9717, 0.4063, 0.9766, 0.4132, 0.5888, 0.4132, 0.9717, 0.4063, 0.9717, 0.0283, 0.9787, 0.02338, 0.9787, 0.4112, 0.3864, 0.976, 0.3864, 0.9556, 0.6517, 0.9556, 0.6517, 0.976, 0.383, 0.5997, 0.001162, 0.5997, 0.001127, 0.5931, 0.383, 0.5931, 0.383, 0.6064, 0.001198, 0.6064, 0.001162, 0.5997, 0.383, 0.5997, 0.3831, 0.6131, 0.001233, 0.6131, 0.001198, 0.6064, 0.383, 0.6064, 0.3831, 0.6197, 0.001269, 0.6197, 0.001233, 0.6131, 0.3831, 0.6131, 0.3828, 0.5731, 0.001021, 0.5731, 0.0009855, 0.5664, 0.3828, 0.5664, 0.3829, 0.5797, 0.001056, 0.5797, 0.001021, 0.5731, 0.3828, 0.5731, 0.3829, 0.5864, 0.001092, 0.5864, 0.001056, 0.5797, 0.3829, 0.5797, 0.383, 0.5931, 0.001127, 0.5931, 0.001092, 0.5864, 0.3829, 0.5864])
me_cube_001.materials.append(mat_m_flag)
me_cube_001.use_remesh_fix_poles = True
me_cube_001.use_remesh_preserve_attributes = False
me_cube_001.update()

# ---- objects
ob_camera = bpy.data.objects.new('Camera', cam_camera)
ob_flag = bpy.data.objects.new('Flag', me_flag)
ob_cylinder = bpy.data.objects.new('Cylinder', me_cylinder)
ob_baker = bpy.data.objects.new('BAKER', me_cube_001)

# ---- transforms, parenting, visibility, modifiers, constraints
ob_camera.location = (60.47, 45.98, 31.65)
ob_camera.rotation_euler = (1.203, -2.847e-06, 2.257)
ob_camera.lineart.crease_threshold = 0.0
ob_flag.location = (0.0, 0.0, 0.0)
ob_cylinder.location = (0.0, 0.0, 0.0)
ob_baker.location = (0.0, 0.0, 0.0)

# ---- collection membership
scene.collection.objects.link(ob_camera)
scene.collection.objects.link(ob_flag)
scene.collection.objects.link(ob_cylinder)
scene.collection.objects.link(ob_baker)

# ---- scene / render settings (as saved in the file)
scene.camera = ob_camera
scene.frame_start = 1; scene.frame_end = 250; scene.frame_set(0)
scene.render.engine = 'CYCLES'
scene.render.resolution_percentage = 25
scene.render.bake_type = 'DISPLACEMENT'
scene.render.use_persistent_data = True
scene.cycles.use_denoising = False
scene.cycles.samples = 128
scene.cycles.sampling_pattern = 'TABULATED_SOBOL'
scene.cycles.use_adaptive_sampling = False
scene.cycles.use_light_tree = False
scene.cycles.bake_type = 'AO'
scene.eevee.use_taa_reprojection = False
scene.eevee.gtao_distance = 1.0
scene.view_settings.view_transform = 'Standard'
bpy.context.view_layer.update()
